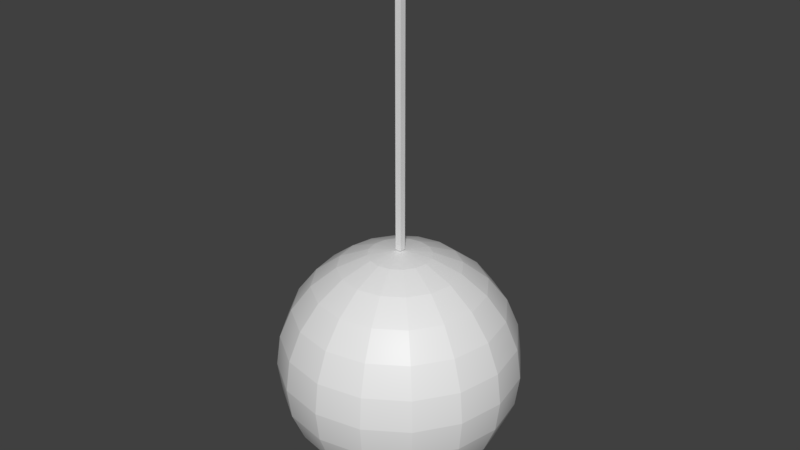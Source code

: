 # Source: ceiling_lamp1.blend  (saved by Blender 2.80.75; exported with 4.5.12 LTS)
import bpy
from mathutils import Matrix  # noqa: F401  (used for matrix-valued properties, if any)

bpy.ops.wm.read_factory_settings(use_empty=True)
scene = bpy.context.scene
scene.name = 'Scene'

# ---- collections
col_collection_1 = bpy.data.collections.new('Collection 1'); scene.collection.children.link(col_collection_1)

# ---- materials (node trees are filled in below, after node groups)
mat_stick = bpy.data.materials.new('stick')
mat_stick.alpha_threshold = 0.0
mat_stick.use_transparent_shadow = False
mat_stick.roughness = 0.5
mat_stick.line_color = (0.0, 0.0, 0.0, 1.0)
mat_light = bpy.data.materials.new('light')
mat_light.use_transparent_shadow = False

# ---- material node trees
mat_light.use_nodes = True; mat_light.node_tree.nodes.clear()
_N = mat_light.node_tree.nodes; _L = mat_light.node_tree.links
n0 = _N.new('ShaderNodeOutputMaterial'); n0.name = 'Material Output'; n0.location = (300, 300)
n1 = _N.new('ShaderNodeBsdfPrincipled'); n1.name = 'Principled BSDF'; n1.location = (10, 300)
n1.distribution = 'GGX'
n1.subsurface_method = 'BURLEY'
n1.inputs[3].default_value = 1.45
n1.inputs[27].default_value = (0.0, 0.0, 0.0, 1.0)
n1.inputs[28].default_value = 1.0
_L.new(n1.outputs[0], n0.inputs[0])
n0.is_active_output = True

# ---- world
world_world = bpy.data.worlds.new('World'); scene.world = world_world
world_world.color = (0.05088, 0.05088, 0.05088)
world_world.use_sun_shadow = False
world_world.sun_shadow_jitter_overblur = 0.0

# ---- meshes
me_cube = bpy.data.meshes.new('Cube')
me_cube.from_pydata([(6.045e-08, 0.169, 0.169), (6.045e-08, 0.207, 0.1195), (6.045e-08, 0.2309, 0.06186), (6.045e-08, 0.239, 6.622e-08), (6.045e-08, 0.2309, -0.06186), (6.045e-08, 0.207, -0.1195), (6.045e-08, 0.169, -0.169), (6.045e-08, 0.1195, -0.207), (6.045e-08, 0.06186, -0.2309), (0.02367, 0.05715, 0.2309), (0.04573, 0.1104, 0.207), (0.06468, 0.1561, 0.169), (0.07921, 0.1912, 0.1195), (0.08835, 0.2133, 0.06186), (0.09147, 0.2208, 6.622e-08), (0.08835, 0.2133, -0.06186), (0.07921, 0.1912, -0.1195), (0.06468, 0.1561, -0.169), (0.04573, 0.1104, -0.207), (0.02367, 0.05715, -0.2309), (-5.359e-09, 3.374e-07, 0.239), (0.04374, 0.04374, 0.2309), (0.0845, 0.0845, 0.207), (0.1195, 0.1195, 0.169), (0.1464, 0.1464, 0.1195), (0.1632, 0.1632, 0.06186), (0.169, 0.169, 6.622e-08), (0.1632, 0.1632, -0.06186), (0.1464, 0.1464, -0.1195), (0.1195, 0.1195, -0.169), (0.0845, 0.0845, -0.207), (0.04374, 0.04374, -0.2309), (0.05715, 0.02367, 0.2309), (0.1104, 0.04573, 0.207), (0.1561, 0.06468, 0.169), (0.1912, 0.07921, 0.1195), (0.2133, 0.08835, 0.06186), (0.2208, 0.09147, 6.622e-08), (0.2133, 0.08835, -0.06186), (0.1912, 0.07921, -0.1195), (0.1561, 0.06468, -0.169), (0.1104, 0.04573, -0.207), (0.05715, 0.02367, -0.2309), (0.06186, 3.956e-07, 0.2309), (0.1195, 3.92e-07, 0.207), (0.169, 3.849e-07, 0.169), (0.207, 3.742e-07, 0.1195), (0.2309, 3.599e-07, 0.06186), (0.239, 3.671e-07, 6.622e-08), (0.2309, 3.742e-07, -0.06186), (0.207, 3.671e-07, -0.1195), (0.169, 3.884e-07, -0.169), (0.1195, 3.813e-07, -0.207), (0.06186, 3.956e-07, -0.2309), (0.05715, -0.02367, 0.2309), (0.1104, -0.04573, 0.207), (0.1561, -0.06468, 0.169), (0.1912, -0.07921, 0.1195), (0.2133, -0.08835, 0.06186), (0.2208, -0.09147, 6.622e-08), (0.2133, -0.08835, -0.06186), (0.1912, -0.07921, -0.1195), (0.1561, -0.06468, -0.169), (0.1104, -0.04573, -0.207), (0.05715, -0.02367, -0.2309), (0.04374, -0.04374, 0.2309), (0.0845, -0.0845, 0.207), (0.1195, -0.1195, 0.169), (0.1464, -0.1464, 0.1195), (0.1632, -0.1632, 0.06186), (0.169, -0.169, 6.622e-08), (0.1632, -0.1632, -0.06186), (0.1464, -0.1464, -0.1195), (0.1195, -0.1195, -0.169), (0.0845, -0.0845, -0.207), (0.04374, -0.04374, -0.2309), (0.02367, -0.05715, 0.2309), (0.04573, -0.1104, 0.207), (0.06468, -0.1561, 0.169), (0.07921, -0.1912, 0.1195), (0.08835, -0.2133, 0.06186), (0.09147, -0.2208, 6.622e-08), (0.08835, -0.2133, -0.06186), (0.07921, -0.1912, -0.1195), (0.06468, -0.1561, -0.169), (0.04573, -0.1104, -0.207), (0.02367, -0.05715, -0.2309), (4.443e-08, -0.06186, 0.2309), (2.484e-08, -0.1195, 0.207), (1.415e-08, -0.169, 0.169), (-1.078e-08, -0.207, 0.1195), (-4.639e-08, -0.2309, 0.06186), (-2.503e-08, -0.239, 6.622e-08), (-1.79e-08, -0.2309, -0.06186), (-3.215e-08, -0.207, -0.1195), (1.059e-08, -0.169, -0.169), (2.484e-08, -0.1195, -0.207), (4.799e-08, -0.06186, -0.2309), (6.045e-08, 4.032e-07, -0.239), (-0.02367, -0.05715, 0.2309), (-0.04573, -0.1104, 0.207), (-0.06468, -0.1561, 0.169), (-0.07921, -0.1912, 0.1195), (-0.08835, -0.2133, 0.06186), (-0.09147, -0.2208, 6.622e-08), (-0.08835, -0.2133, -0.06186), (-0.07921, -0.1912, -0.1195), (-0.06468, -0.1561, -0.169), (-0.04573, -0.1104, -0.207), (-0.02367, -0.05715, -0.2309), (-0.04374, -0.04374, 0.2309), (-0.0845, -0.0845, 0.207), (-0.1195, -0.1195, 0.169), (-0.1464, -0.1464, 0.1195), (-0.1632, -0.1632, 0.06186), (-0.169, -0.169, 6.622e-08), (-0.1632, -0.1632, -0.06186), (-0.1464, -0.1464, -0.1195), (-0.1195, -0.1195, -0.169), (-0.0845, -0.0845, -0.207), (-0.04374, -0.04374, -0.2309), (-0.05715, -0.02367, 0.2309), (-0.1104, -0.04573, 0.207), (-0.1561, -0.06468, 0.169), (-0.1912, -0.07921, 0.1195), (-0.2133, -0.08835, 0.06186), (-0.2208, -0.09147, 6.622e-08), (-0.2133, -0.08835, -0.06186), (-0.1912, -0.07921, -0.1195), (-0.1561, -0.06468, -0.169), (-0.1104, -0.04573, -0.207), (-0.05715, -0.02367, -0.2309), (-0.06186, 4.258e-07, 0.2309), (-0.1195, 4.525e-07, 0.207), (-0.169, 4.775e-07, 0.169), (-0.207, 5.024e-07, 0.1195), (-0.2309, 5.38e-07, 0.06186), (-0.239, 5.238e-07, 6.622e-08), (-0.2309, 5.167e-07, -0.06186), (-0.207, 5.167e-07, -0.1195), (-0.169, 4.704e-07, -0.169), (-0.1195, 4.525e-07, -0.207), (-0.06186, 4.223e-07, -0.2309), (-0.05715, 0.02367, 0.2309), (-0.1104, 0.04573, 0.207), (-0.1561, 0.06468, 0.169), (-0.1912, 0.07921, 0.1195), (-0.2133, 0.08835, 0.06186), (-0.2208, 0.09147, 6.622e-08), (-0.2133, 0.08835, -0.06186), (-0.1912, 0.07921, -0.1195), (-0.1561, 0.06468, -0.169), (-0.1104, 0.04573, -0.207), (-0.05715, 0.02367, -0.2309), (-0.04374, 0.04374, 0.2309), (-0.0845, 0.0845, 0.207), (-0.1195, 0.1195, 0.169), (-0.1464, 0.1464, 0.1195), (-0.1632, 0.1632, 0.06186), (-0.169, 0.169, 6.622e-08), (-0.1632, 0.1632, -0.06186), (-0.1464, 0.1464, -0.1195), (-0.1195, 0.1195, -0.169), (-0.0845, 0.0845, -0.207), (-0.04374, 0.04374, -0.2309), (-0.02367, 0.05715, 0.2309), (-0.04573, 0.1104, 0.207), (-0.06468, 0.1561, 0.169), (-0.07921, 0.1912, 0.1195), (-0.08835, 0.2133, 0.06186), (-0.09147, 0.2208, 6.622e-08), (-0.08835, 0.2133, -0.06186), (-0.07921, 0.1912, -0.1195), (-0.06468, 0.1561, -0.169), (-0.04573, 0.1104, -0.207), (-0.02367, 0.05715, -0.2309), (9.251e-08, 0.06186, 0.2309), (1.246e-07, 0.1195, 0.207), (-0.005633, -0.006076, 0.2403), (0.00666, -0.006076, 0.2403), (-0.005633, 0.006217, 0.2403), (0.00666, 0.006217, 0.2403), (-0.005633, -0.006076, 0.8203), (0.00666, -0.006076, 0.8203), (-0.005633, 0.006217, 0.8203), (0.00666, 0.006217, 0.8203)], [], [(4, 3, 14, 15), (1, 0, 11, 12), (8, 7, 18, 19), (176, 20, 9), (5, 4, 15, 16), (2, 1, 12, 13), (98, 8, 19), (177, 176, 9, 10), (6, 5, 16, 17), (3, 2, 13, 14), (0, 177, 10, 11), (7, 6, 17, 18), (98, 19, 31), (10, 9, 21, 22), (17, 16, 28, 29), (14, 13, 25, 26), (11, 10, 22, 23), (18, 17, 29, 30), (15, 14, 26, 27), (12, 11, 23, 24), (19, 18, 30, 31), (9, 20, 21), (16, 15, 27, 28), (13, 12, 24, 25), (24, 23, 34, 35), (31, 30, 41, 42), (21, 20, 32), (28, 27, 38, 39), (25, 24, 35, 36), (98, 31, 42), (22, 21, 32, 33), (29, 28, 39, 40), (26, 25, 36, 37), (23, 22, 33, 34), (30, 29, 40, 41), (27, 26, 37, 38), (34, 33, 44, 45), (41, 40, 51, 52), (38, 37, 48, 49), (35, 34, 45, 46), (42, 41, 52, 53), (32, 20, 43), (39, 38, 49, 50), (36, 35, 46, 47), (98, 42, 53), (33, 32, 43, 44), (40, 39, 50, 51), (37, 36, 47, 48), (47, 46, 57, 58), (98, 53, 64), (44, 43, 54, 55), (51, 50, 61, 62), (48, 47, 58, 59), (45, 44, 55, 56), (52, 51, 62, 63), (49, 48, 59, 60), (46, 45, 56, 57), (53, 52, 63, 64), (43, 20, 54), (50, 49, 60, 61), (57, 56, 67, 68), (64, 63, 74, 75), (54, 20, 65), (61, 60, 71, 72), (58, 57, 68, 69), (98, 64, 75), (55, 54, 65, 66), (62, 61, 72, 73), (59, 58, 69, 70), (56, 55, 66, 67), (63, 62, 73, 74), (60, 59, 70, 71), (70, 69, 80, 81), (67, 66, 77, 78), (74, 73, 84, 85), (71, 70, 81, 82), (68, 67, 78, 79), (75, 74, 85, 86), (65, 20, 76), (72, 71, 82, 83), (69, 68, 79, 80), (98, 75, 86), (66, 65, 76, 77), (73, 72, 83, 84), (80, 79, 90, 91), (98, 86, 97), (77, 76, 87, 88), (84, 83, 94, 95), (81, 80, 91, 92), (78, 77, 88, 89), (85, 84, 95, 96), (82, 81, 92, 93), (79, 78, 89, 90), (86, 85, 96, 97), (76, 20, 87), (83, 82, 93, 94), (93, 92, 104, 105), (90, 89, 101, 102), (97, 96, 108, 109), (87, 20, 99), (94, 93, 105, 106), (91, 90, 102, 103), (98, 97, 109), (88, 87, 99, 100), (95, 94, 106, 107), (92, 91, 103, 104), (89, 88, 100, 101), (96, 95, 107, 108), (104, 103, 114, 115), (101, 100, 111, 112), (108, 107, 118, 119), (105, 104, 115, 116), (102, 101, 112, 113), (109, 108, 119, 120), (99, 20, 110), (106, 105, 116, 117), (103, 102, 113, 114), (98, 109, 120), (100, 99, 110, 111), (107, 106, 117, 118), (117, 116, 127, 128), (114, 113, 124, 125), (98, 120, 131), (111, 110, 121, 122), (118, 117, 128, 129), (115, 114, 125, 126), (112, 111, 122, 123), (119, 118, 129, 130), (116, 115, 126, 127), (113, 112, 123, 124), (120, 119, 130, 131), (110, 20, 121), (127, 126, 137, 138), (124, 123, 134, 135), (131, 130, 141, 142), (121, 20, 132), (128, 127, 138, 139), (125, 124, 135, 136), (98, 131, 142), (122, 121, 132, 133), (129, 128, 139, 140), (126, 125, 136, 137), (123, 122, 133, 134), (130, 129, 140, 141), (140, 139, 150, 151), (137, 136, 147, 148), (134, 133, 144, 145), (141, 140, 151, 152), (138, 137, 148, 149), (135, 134, 145, 146), (142, 141, 152, 153), (132, 20, 143), (139, 138, 149, 150), (136, 135, 146, 147), (98, 142, 153), (133, 132, 143, 144), (143, 20, 154), (150, 149, 160, 161), (147, 146, 157, 158), (98, 153, 164), (144, 143, 154, 155), (151, 150, 161, 162), (148, 147, 158, 159), (145, 144, 155, 156), (152, 151, 162, 163), (149, 148, 159, 160), (146, 145, 156, 157), (153, 152, 163, 164), (163, 162, 173, 174), (160, 159, 170, 171), (157, 156, 167, 168), (164, 163, 174, 175), (154, 20, 165), (161, 160, 171, 172), (158, 157, 168, 169), (98, 164, 175), (155, 154, 165, 166), (162, 161, 172, 173), (159, 158, 169, 170), (156, 155, 166, 167), (166, 165, 176, 177), (173, 172, 5, 6), (170, 169, 2, 3), (167, 166, 177, 0), (174, 173, 6, 7), (171, 170, 3, 4), (168, 167, 0, 1), (175, 174, 7, 8), (165, 20, 176), (172, 171, 4, 5), (169, 168, 1, 2), (98, 175, 8), (178, 180, 181, 179), (182, 183, 185, 184), (179, 181, 185, 183), (180, 178, 182, 184), (181, 180, 184, 185), (178, 179, 183, 182)])
me_cube.polygons.foreach_set('material_index', [1, 1, 1, 1, 1, 1, 1, 1, 1, 1, 1, 1, 1, 1, 1, 1, 1, 1, 1, 1, 1, 1, 1, 1, 1, 1, 1, 1, 1, 1, 1, 1, 1, 1, 1, 1, 1, 1, 1, 1, 1, 1, 1, 1, 1, 1, 1, 1, 1, 1, 1, 1, 1, 1, 1, 1, 1, 1, 1, 1, 1, 1, 1, 1, 1, 1, 1, 1, 1, 1, 1, 1, 1, 1, 1, 1, 1, 1, 1, 1, 1, 1, 1, 1, 1, 1, 1, 1, 1, 1, 1, 1, 1, 1, 1, 1, 1, 1, 1, 1, 1, 1, 1, 1, 1, 1, 1, 1, 1, 1, 1, 1, 1, 1, 1, 1, 1, 1, 1, 1, 1, 1, 1, 1, 1, 1, 1, 1, 1, 1, 1, 1, 1, 1, 1, 1, 1, 1, 1, 1, 1, 1, 1, 1, 1, 1, 1, 1, 1, 1, 1, 1, 1, 1, 1, 1, 1, 1, 1, 1, 1, 1, 1, 1, 1, 1, 1, 1, 1, 1, 1, 1, 1, 1, 1, 1, 1, 1, 1, 1, 1, 1, 1, 1, 1, 1, 1, 1, 1, 1, 1, 1, 0, 0, 0, 0, 0, 0])
_uv = me_cube.uv_layers.new(name='UVMap')
_uv.uv.foreach_set('vector', [0.75, 0.4167, 0.75, 0.5, 0.6875, 0.5, 0.6875, 0.4167, 0.75, 0.6667, 0.75, 0.75, 0.6875, 0.75, 0.6875, 0.6667, 0.75, 0.08333, 0.75, 0.1667, 0.6875, 0.1667, 0.6875, 0.08333, 0.75, 0.9167, 0.7188, 1.0, 0.6875, 0.9167, 0.75, 0.3333, 0.75, 0.4167, 0.6875, 0.4167, 0.6875, 0.3333, 0.75, 0.5833, 0.75, 0.6667, 0.6875, 0.6667, 0.6875, 0.5833, 0.7188, 0.0, 0.75, 0.08333, 0.6875, 0.08333, 0.75, 0.8333, 0.75, 0.9167, 0.6875, 0.9167, 0.6875, 0.8333, 0.75, 0.25, 0.75, 0.3333, 0.6875, 0.3333, 0.6875, 0.25, 0.75, 0.5, 0.75, 0.5833, 0.6875, 0.5833, 0.6875, 0.5, 0.75, 0.75, 0.75, 0.8333, 0.6875, 0.8333, 0.6875, 0.75, 0.75, 0.1667, 0.75, 0.25, 0.6875, 0.25, 0.6875, 0.1667, 0.6563, 0.0, 0.6875, 0.08333, 0.625, 0.08333, 0.6875, 0.8333, 0.6875, 0.9167, 0.625, 0.9167, 0.625, 0.8333, 0.6875, 0.25, 0.6875, 0.3333, 0.625, 0.3333, 0.625, 0.25, 0.6875, 0.5, 0.6875, 0.5833, 0.625, 0.5833, 0.625, 0.5, 0.6875, 0.75, 0.6875, 0.8333, 0.625, 0.8333, 0.625, 0.75, 0.6875, 0.1667, 0.6875, 0.25, 0.625, 0.25, 0.625, 0.1667, 0.6875, 0.4167, 0.6875, 0.5, 0.625, 0.5, 0.625, 0.4167, 0.6875, 0.6667, 0.6875, 0.75, 0.625, 0.75, 0.625, 0.6667, 0.6875, 0.08333, 0.6875, 0.1667, 0.625, 0.1667, 0.625, 0.08333, 0.6875, 0.9167, 0.6563, 1.0, 0.625, 0.9167, 0.6875, 0.3333, 0.6875, 0.4167, 0.625, 0.4167, 0.625, 0.3333, 0.6875, 0.5833, 0.6875, 0.6667, 0.625, 0.6667, 0.625, 0.5833, 0.625, 0.6667, 0.625, 0.75, 0.5625, 0.75, 0.5625, 0.6667, 0.625, 0.08333, 0.625, 0.1667, 0.5625, 0.1667, 0.5625, 0.08333, 0.625, 0.9167, 0.5938, 1.0, 0.5625, 0.9167, 0.625, 0.3333, 0.625, 0.4167, 0.5625, 0.4167, 0.5625, 0.3333, 0.625, 0.5833, 0.625, 0.6667, 0.5625, 0.6667, 0.5625, 0.5833, 0.5938, 0.0, 0.625, 0.08333, 0.5625, 0.08333, 0.625, 0.8333, 0.625, 0.9167, 0.5625, 0.9167, 0.5625, 0.8333, 0.625, 0.25, 0.625, 0.3333, 0.5625, 0.3333, 0.5625, 0.25, 0.625, 0.5, 0.625, 0.5833, 0.5625, 0.5833, 0.5625, 0.5, 0.625, 0.75, 0.625, 0.8333, 0.5625, 0.8333, 0.5625, 0.75, 0.625, 0.1667, 0.625, 0.25, 0.5625, 0.25, 0.5625, 0.1667, 0.625, 0.4167, 0.625, 0.5, 0.5625, 0.5, 0.5625, 0.4167, 0.5625, 0.75, 0.5625, 0.8333, 0.5, 0.8333, 0.5, 0.75, 0.5625, 0.1667, 0.5625, 0.25, 0.5, 0.25, 0.5, 0.1667, 0.5625, 0.4167, 0.5625, 0.5, 0.5, 0.5, 0.5, 0.4167, 0.5625, 0.6667, 0.5625, 0.75, 0.5, 0.75, 0.5, 0.6667, 0.5625, 0.08333, 0.5625, 0.1667, 0.5, 0.1667, 0.5, 0.08333, 0.5625, 0.9167, 0.5313, 1.0, 0.5, 0.9167, 0.5625, 0.3333, 0.5625, 0.4167, 0.5, 0.4167, 0.5, 0.3333, 0.5625, 0.5833, 0.5625, 0.6667, 0.5, 0.6667, 0.5, 0.5833, 0.5313, 0.0, 0.5625, 0.08333, 0.5, 0.08333, 0.5625, 0.8333, 0.5625, 0.9167, 0.5, 0.9167, 0.5, 0.8333, 0.5625, 0.25, 0.5625, 0.3333, 0.5, 0.3333, 0.5, 0.25, 0.5625, 0.5, 0.5625, 0.5833, 0.5, 0.5833, 0.5, 0.5, 0.5, 0.5833, 0.5, 0.6667, 0.4375, 0.6667, 0.4375, 0.5833, 0.4688, 0.0, 0.5, 0.08333, 0.4375, 0.08333, 0.5, 0.8333, 0.5, 0.9167, 0.4375, 0.9167, 0.4375, 0.8333, 0.5, 0.25, 0.5, 0.3333, 0.4375, 0.3333, 0.4375, 0.25, 0.5, 0.5, 0.5, 0.5833, 0.4375, 0.5833, 0.4375, 0.5, 0.5, 0.75, 0.5, 0.8333, 0.4375, 0.8333, 0.4375, 0.75, 0.5, 0.1667, 0.5, 0.25, 0.4375, 0.25, 0.4375, 0.1667, 0.5, 0.4167, 0.5, 0.5, 0.4375, 0.5, 0.4375, 0.4167, 0.5, 0.6667, 0.5, 0.75, 0.4375, 0.75, 0.4375, 0.6667, 0.5, 0.08333, 0.5, 0.1667, 0.4375, 0.1667, 0.4375, 0.08333, 0.5, 0.9167, 0.4688, 1.0, 0.4375, 0.9167, 0.5, 0.3333, 0.5, 0.4167, 0.4375, 0.4167, 0.4375, 0.3333, 0.4375, 0.6667, 0.4375, 0.75, 0.375, 0.75, 0.375, 0.6667, 0.4375, 0.08333, 0.4375, 0.1667, 0.375, 0.1667, 0.375, 0.08333, 0.4375, 0.9167, 0.4063, 1.0, 0.375, 0.9167, 0.4375, 0.3333, 0.4375, 0.4167, 0.375, 0.4167, 0.375, 0.3333, 0.4375, 0.5833, 0.4375, 0.6667, 0.375, 0.6667, 0.375, 0.5833, 0.4063, 0.0, 0.4375, 0.08333, 0.375, 0.08333, 0.4375, 0.8333, 0.4375, 0.9167, 0.375, 0.9167, 0.375, 0.8333, 0.4375, 0.25, 0.4375, 0.3333, 0.375, 0.3333, 0.375, 0.25, 0.4375, 0.5, 0.4375, 0.5833, 0.375, 0.5833, 0.375, 0.5, 0.4375, 0.75, 0.4375, 0.8333, 0.375, 0.8333, 0.375, 0.75, 0.4375, 0.1667, 0.4375, 0.25, 0.375, 0.25, 0.375, 0.1667, 0.4375, 0.4167, 0.4375, 0.5, 0.375, 0.5, 0.375, 0.4167, 0.375, 0.5, 0.375, 0.5833, 0.3125, 0.5833, 0.3125, 0.5, 0.375, 0.75, 0.375, 0.8333, 0.3125, 0.8333, 0.3125, 0.75, 0.375, 0.1667, 0.375, 0.25, 0.3125, 0.25, 0.3125, 0.1667, 0.375, 0.4167, 0.375, 0.5, 0.3125, 0.5, 0.3125, 0.4167, 0.375, 0.6667, 0.375, 0.75, 0.3125, 0.75, 0.3125, 0.6667, 0.375, 0.08333, 0.375, 0.1667, 0.3125, 0.1667, 0.3125, 0.08333, 0.375, 0.9167, 0.3438, 1.0, 0.3125, 0.9167, 0.375, 0.3333, 0.375, 0.4167, 0.3125, 0.4167, 0.3125, 0.3333, 0.375, 0.5833, 0.375, 0.6667, 0.3125, 0.6667, 0.3125, 0.5833, 0.3438, 0.0, 0.375, 0.08333, 0.3125, 0.08333, 0.375, 0.8333, 0.375, 0.9167, 0.3125, 0.9167, 0.3125, 0.8333, 0.375, 0.25, 0.375, 0.3333, 0.3125, 0.3333, 0.3125, 0.25, 0.3125, 0.5833, 0.3125, 0.6667, 0.25, 0.6667, 0.25, 0.5833, 0.2813, 0.0, 0.3125, 0.08333, 0.25, 0.08333, 0.3125, 0.8333, 0.3125, 0.9167, 0.25, 0.9167, 0.25, 0.8333, 0.3125, 0.25, 0.3125, 0.3333, 0.25, 0.3333, 0.25, 0.25, 0.3125, 0.5, 0.3125, 0.5833, 0.25, 0.5833, 0.25, 0.5, 0.3125, 0.75, 0.3125, 0.8333, 0.25, 0.8333, 0.25, 0.75, 0.3125, 0.1667, 0.3125, 0.25, 0.25, 0.25, 0.25, 0.1667, 0.3125, 0.4167, 0.3125, 0.5, 0.25, 0.5, 0.25, 0.4167, 0.3125, 0.6667, 0.3125, 0.75, 0.25, 0.75, 0.25, 0.6667, 0.3125, 0.08333, 0.3125, 0.1667, 0.25, 0.1667, 0.25, 0.08333, 0.3125, 0.9167, 0.2812, 1.0, 0.25, 0.9167, 0.3125, 0.3333, 0.3125, 0.4167, 0.25, 0.4167, 0.25, 0.3333, 0.25, 0.4167, 0.25, 0.5, 0.1875, 0.5, 0.1875, 0.4167, 0.25, 0.6667, 0.25, 0.75, 0.1875, 0.75, 0.1875, 0.6667, 0.25, 0.08333, 0.25, 0.1667, 0.1875, 0.1667, 0.1875, 0.08333, 0.25, 0.9167, 0.2187, 1.0, 0.1875, 0.9167, 0.25, 0.3333, 0.25, 0.4167, 0.1875, 0.4167, 0.1875, 0.3333, 0.25, 0.5833, 0.25, 0.6667, 0.1875, 0.6667, 0.1875, 0.5833, 0.2187, 0.0, 0.25, 0.08333, 0.1875, 0.08333, 0.25, 0.8333, 0.25, 0.9167, 0.1875, 0.9167, 0.1875, 0.8333, 0.25, 0.25, 0.25, 0.3333, 0.1875, 0.3333, 0.1875, 0.25, 0.25, 0.5, 0.25, 0.5833, 0.1875, 0.5833, 0.1875, 0.5, 0.25, 0.75, 0.25, 0.8333, 0.1875, 0.8333, 0.1875, 0.75, 0.25, 0.1667, 0.25, 0.25, 0.1875, 0.25, 0.1875, 0.1667, 0.1875, 0.5, 0.1875, 0.5833, 0.125, 0.5833, 0.125, 0.5, 0.1875, 0.75, 0.1875, 0.8333, 0.125, 0.8333, 0.125, 0.75, 0.1875, 0.1667, 0.1875, 0.25, 0.125, 0.25, 0.125, 0.1667, 0.1875, 0.4167, 0.1875, 0.5, 0.125, 0.5, 0.125, 0.4167, 0.1875, 0.6667, 0.1875, 0.75, 0.125, 0.75, 0.125, 0.6667, 0.1875, 0.08333, 0.1875, 0.1667, 0.125, 0.1667, 0.125, 0.08333, 0.1875, 0.9167, 0.1562, 1.0, 0.125, 0.9167, 0.1875, 0.3333, 0.1875, 0.4167, 0.125, 0.4167, 0.125, 0.3333, 0.1875, 0.5833, 0.1875, 0.6667, 0.125, 0.6667, 0.125, 0.5833, 0.1562, 0.0, 0.1875, 0.08333, 0.125, 0.08333, 0.1875, 0.8333, 0.1875, 0.9167, 0.125, 0.9167, 0.125, 0.8333, 0.1875, 0.25, 0.1875, 0.3333, 0.125, 0.3333, 0.125, 0.25, 0.125, 0.3333, 0.125, 0.4167, 0.0625, 0.4167, 0.0625, 0.3333, 0.125, 0.5833, 0.125, 0.6667, 0.0625, 0.6667, 0.0625, 0.5833, 0.09375, 0.0, 0.125, 0.08333, 0.0625, 0.08333, 0.125, 0.8333, 0.125, 0.9167, 0.0625, 0.9167, 0.0625, 0.8333, 0.125, 0.25, 0.125, 0.3333, 0.0625, 0.3333, 0.0625, 0.25, 0.125, 0.5, 0.125, 0.5833, 0.0625, 0.5833, 0.0625, 0.5, 0.125, 0.75, 0.125, 0.8333, 0.0625, 0.8333, 0.0625, 0.75, 0.125, 0.1667, 0.125, 0.25, 0.0625, 0.25, 0.0625, 0.1667, 0.125, 0.4167, 0.125, 0.5, 0.0625, 0.5, 0.0625, 0.4167, 0.125, 0.6667, 0.125, 0.75, 0.0625, 0.75, 0.0625, 0.6667, 0.125, 0.08333, 0.125, 0.1667, 0.0625, 0.1667, 0.0625, 0.08333, 0.125, 0.9167, 0.09375, 1.0, 0.0625, 0.9167, 0.0625, 0.4167, 0.0625, 0.5, 0.0, 0.5, 0.0, 0.4167, 0.0625, 0.6667, 0.0625, 0.75, 0.0, 0.75, 0.0, 0.6667, 0.0625, 0.08333, 0.0625, 0.1667, 0.0, 0.1667, 0.0, 0.08333, 0.0625, 0.9167, 0.03125, 1.0, 0.0, 0.9167, 0.0625, 0.3333, 0.0625, 0.4167, 0.0, 0.4167, 0.0, 0.3333, 0.0625, 0.5833, 0.0625, 0.6667, 0.0, 0.6667, 0.0, 0.5833, 0.03125, 0.0, 0.0625, 0.08333, 0.0, 0.08333, 0.0625, 0.8333, 0.0625, 0.9167, 0.0, 0.9167, 0.0, 0.8333, 0.0625, 0.25, 0.0625, 0.3333, 0.0, 0.3333, 0.0, 0.25, 0.0625, 0.5, 0.0625, 0.5833, 0.0, 0.5833, 0.0, 0.5, 0.0625, 0.75, 0.0625, 0.8333, 0.0, 0.8333, 0.0, 0.75, 0.0625, 0.1667, 0.0625, 0.25, 0.0, 0.25, 0.0, 0.1667, 1.0, 0.25, 1.0, 0.3333, 0.9375, 0.3333, 0.9375, 0.25, 1.0, 0.5, 1.0, 0.5833, 0.9375, 0.5833, 0.9375, 0.5, 1.0, 0.75, 1.0, 0.8333, 0.9375, 0.8333, 0.9375, 0.75, 1.0, 0.1667, 1.0, 0.25, 0.9375, 0.25, 0.9375, 0.1667, 1.0, 0.4167, 1.0, 0.5, 0.9375, 0.5, 0.9375, 0.4167, 1.0, 0.6667, 1.0, 0.75, 0.9375, 0.75, 0.9375, 0.6667, 1.0, 0.08333, 1.0, 0.1667, 0.9375, 0.1667, 0.9375, 0.08333, 1.0, 0.9167, 0.9687, 1.0, 0.9375, 0.9167, 1.0, 0.3333, 1.0, 0.4167, 0.9375, 0.4167, 0.9375, 0.3333, 1.0, 0.5833, 1.0, 0.6667, 0.9375, 0.6667, 0.9375, 0.5833, 0.9687, 0.0, 1.0, 0.08333, 0.9375, 0.08333, 1.0, 0.8333, 1.0, 0.9167, 0.9375, 0.9167, 0.9375, 0.8333, 0.9375, 0.9167, 0.9062, 1.0, 0.875, 0.9167, 0.9375, 0.3333, 0.9375, 0.4167, 0.875, 0.4167, 0.875, 0.3333, 0.9375, 0.5833, 0.9375, 0.6667, 0.875, 0.6667, 0.875, 0.5833, 0.9062, 0.0, 0.9375, 0.08333, 0.875, 0.08333, 0.9375, 0.8333, 0.9375, 0.9167, 0.875, 0.9167, 0.875, 0.8333, 0.9375, 0.25, 0.9375, 0.3333, 0.875, 0.3333, 0.875, 0.25, 0.9375, 0.5, 0.9375, 0.5833, 0.875, 0.5833, 0.875, 0.5, 0.9375, 0.75, 0.9375, 0.8333, 0.875, 0.8333, 0.875, 0.75, 0.9375, 0.1667, 0.9375, 0.25, 0.875, 0.25, 0.875, 0.1667, 0.9375, 0.4167, 0.9375, 0.5, 0.875, 0.5, 0.875, 0.4167, 0.9375, 0.6667, 0.9375, 0.75, 0.875, 0.75, 0.875, 0.6667, 0.9375, 0.08333, 0.9375, 0.1667, 0.875, 0.1667, 0.875, 0.08333, 0.875, 0.1667, 0.875, 0.25, 0.8125, 0.25, 0.8125, 0.1667, 0.875, 0.4167, 0.875, 0.5, 0.8125, 0.5, 0.8125, 0.4167, 0.875, 0.6667, 0.875, 0.75, 0.8125, 0.75, 0.8125, 0.6667, 0.875, 0.08333, 0.875, 0.1667, 0.8125, 0.1667, 0.8125, 0.08333, 0.875, 0.9167, 0.8437, 1.0, 0.8125, 0.9167, 0.875, 0.3333, 0.875, 0.4167, 0.8125, 0.4167, 0.8125, 0.3333, 0.875, 0.5833, 0.875, 0.6667, 0.8125, 0.6667, 0.8125, 0.5833, 0.8437, 0.0, 0.875, 0.08333, 0.8125, 0.08333, 0.875, 0.8333, 0.875, 0.9167, 0.8125, 0.9167, 0.8125, 0.8333, 0.875, 0.25, 0.875, 0.3333, 0.8125, 0.3333, 0.8125, 0.25, 0.875, 0.5, 0.875, 0.5833, 0.8125, 0.5833, 0.8125, 0.5, 0.875, 0.75, 0.875, 0.8333, 0.8125, 0.8333, 0.8125, 0.75, 0.8125, 0.8333, 0.8125, 0.9167, 0.75, 0.9167, 0.75, 0.8333, 0.8125, 0.25, 0.8125, 0.3333, 0.75, 0.3333, 0.75, 0.25, 0.8125, 0.5, 0.8125, 0.5833, 0.75, 0.5833, 0.75, 0.5, 0.8125, 0.75, 0.8125, 0.8333, 0.75, 0.8333, 0.75, 0.75, 0.8125, 0.1667, 0.8125, 0.25, 0.75, 0.25, 0.75, 0.1667, 0.8125, 0.4167, 0.8125, 0.5, 0.75, 0.5, 0.75, 0.4167, 0.8125, 0.6667, 0.8125, 0.75, 0.75, 0.75, 0.75, 0.6667, 0.8125, 0.08333, 0.8125, 0.1667, 0.75, 0.1667, 0.75, 0.08333, 0.8125, 0.9167, 0.7812, 1.0, 0.75, 0.9167, 0.8125, 0.3333, 0.8125, 0.4167, 0.75, 0.4167, 0.75, 0.3333, 0.8125, 0.5833, 0.8125, 0.6667, 0.75, 0.6667, 0.75, 0.5833, 0.7812, 0.0, 0.8125, 0.08333, 0.75, 0.08333, 0.0, 0.0, 0.0, 1.0, 1.0, 1.0, 1.0, 0.0, 0.0, 0.0, 1.0, 0.0, 1.0, 1.0, 0.0, 1.0, 1.0, 0.0, 1.0, 1.0, 1.0, 1.0, 1.0, 0.0, 0.0, 1.0, 0.0, 0.0, 0.0, 0.0, 0.0, 1.0, 1.0, 1.0, 0.0, 1.0, 0.0, 1.0, 1.0, 1.0, 0.0, 0.0, 1.0, 0.0, 1.0, 0.0, 0.0, 0.0])
me_cube.materials.append(mat_stick)
me_cube.materials.append(mat_light)
me_cube.use_remesh_preserve_volume = False
me_cube.use_remesh_preserve_attributes = False
me_cube.use_mirror_vertex_groups = False
me_cube.update()
me_cube.normals_split_custom_set([tuple(v) for v in zip(*[iter([0.09742, 0.976, -0.1949, 0.09742, 0.9932, -0.06447, 0.2901, 0.9548, -0.06448, 0.2835, 0.939, -0.1948, 0.07833, 0.8291, 0.5536, 0.07833, 0.7492, 0.6577, 0.2143, 0.7221, 0.6577, 0.2449, 0.7959, 0.5536, 0.03803, 0.3299, -0.9432, 0.03805, 0.4419, -0.8962, 0.134, 0.4228, -0.8962, 0.09112, 0.3194, -0.9432, 0.01301, 0.2042, 0.9788, 0.01301, 0.06537, 0.9978, 0.06613, 0.1937, 0.9788, 0.09096, 0.8929, -0.4411, 0.09093, 0.9432, -0.3197, 0.2769, 0.9062, -0.3197, 0.2576, 0.8597, -0.4411, 0.09093, 0.9432, 0.3197, 0.09096, 0.8929, 0.4411, 0.2576, 0.8597, 0.4411, 0.2769, 0.9062, 0.3197, 0.013, 0.06537, -0.9978, 0.01301, 0.2042, -0.9788, 0.06613, 0.1937, -0.9788, 0.03805, 0.4419, 0.8962, 0.03803, 0.3299, 0.9432, 0.09112, 0.3194, 0.9432, 0.134, 0.4229, 0.8962, 0.07833, 0.7492, -0.6577, 0.07833, 0.8291, -0.5536, 0.2449, 0.7959, -0.5536, 0.2143, 0.7221, -0.6577, 0.09742, 0.9932, 0.06448, 0.09742, 0.976, 0.1948, 0.2835, 0.939, 0.1949, 0.2901, 0.9548, 0.06447, 0.06033, 0.6582, 0.7504, 0.06036, 0.5543, 0.8302, 0.1563, 0.5352, 0.8302, 0.1961, 0.6312, 0.7504, 0.06037, 0.5542, -0.8302, 0.06033, 0.6582, -0.7504, 0.1961, 0.6312, -0.7504, 0.1563, 0.5352, -0.8302, 0.03703, 0.05542, -0.9978, 0.09018, 0.1837, -0.9788, 0.1352, 0.1536, -0.9788, 0.2043, 0.3937, 0.8962, 0.1614, 0.2903, 0.9432, 0.2064, 0.2602, 0.9432, 0.2856, 0.3394, 0.8962, 0.3591, 0.6621, -0.6577, 0.3896, 0.736, -0.5536, 0.5308, 0.6416, -0.5536, 0.4743, 0.5851, -0.6577, 0.4701, 0.8803, 0.06448, 0.4635, 0.8644, 0.1948, 0.6212, 0.759, 0.1949, 0.6334, 0.7712, 0.06447, 0.3076, 0.585, 0.7504, 0.2679, 0.489, 0.8302, 0.3492, 0.4346, 0.8302, 0.4228, 0.5081, 0.7504, 0.2678, 0.4889, -0.8302, 0.3076, 0.585, -0.7504, 0.4228, 0.5081, -0.7504, 0.3492, 0.4346, -0.8302, 0.4635, 0.8644, -0.1949, 0.4701, 0.8803, -0.06447, 0.6334, 0.7712, -0.06448, 0.6212, 0.759, -0.1948, 0.3896, 0.736, 0.5536, 0.3591, 0.6622, 0.6577, 0.4743, 0.5851, 0.6577, 0.5308, 0.6416, 0.5536, 0.1614, 0.2903, -0.9432, 0.2043, 0.3937, -0.8962, 0.2856, 0.3394, -0.8962, 0.2064, 0.2602, -0.9432, 0.09018, 0.1837, 0.9788, 0.03703, 0.05543, 0.9978, 0.1352, 0.1536, 0.9788, 0.4257, 0.7901, -0.4411, 0.4449, 0.8366, -0.3197, 0.6026, 0.7312, -0.3197, 0.567, 0.6957, -0.4411, 0.4449, 0.8366, 0.3197, 0.4257, 0.7901, 0.4411, 0.567, 0.6957, 0.4411, 0.6026, 0.7312, 0.3197, 0.6416, 0.5308, 0.5536, 0.5851, 0.4743, 0.6577, 0.6621, 0.3591, 0.6577, 0.736, 0.3896, 0.5536, 0.2602, 0.2064, -0.9432, 0.3394, 0.2856, -0.8962, 0.3937, 0.2043, -0.8962, 0.2903, 0.1614, -0.9432, 0.1536, 0.1352, 0.9788, 0.05542, 0.03703, 0.9978, 0.1837, 0.09018, 0.9788, 0.6957, 0.567, -0.4411, 0.7312, 0.6026, -0.3197, 0.8366, 0.4449, -0.3197, 0.7901, 0.4257, -0.4411, 0.7312, 0.6026, 0.3197, 0.6957, 0.567, 0.4411, 0.7901, 0.4257, 0.4411, 0.8366, 0.4449, 0.3197, 0.05542, 0.03704, -0.9978, 0.1536, 0.1352, -0.9788, 0.1837, 0.09018, -0.9788, 0.3394, 0.2856, 0.8962, 0.2602, 0.2064, 0.9432, 0.2903, 0.1614, 0.9432, 0.3937, 0.2043, 0.8962, 0.5851, 0.4743, -0.6577, 0.6416, 0.5308, -0.5536, 0.736, 0.3896, -0.5536, 0.6622, 0.3591, -0.6577, 0.7712, 0.6334, 0.06448, 0.759, 0.6212, 0.1948, 0.8644, 0.4635, 0.1949, 0.8803, 0.4701, 0.06447, 0.5081, 0.4228, 0.7504, 0.4346, 0.3492, 0.8302, 0.4889, 0.2678, 0.8302, 0.585, 0.3076, 0.7504, 0.4346, 0.3492, -0.8302, 0.5081, 0.4228, -0.7504, 0.585, 0.3076, -0.7504, 0.489, 0.2679, -0.8302, 0.759, 0.6212, -0.1949, 0.7712, 0.6334, -0.06447, 0.8803, 0.4701, -0.06448, 0.8644, 0.4635, -0.1948, 0.6312, 0.1961, 0.7504, 0.5351, 0.1564, 0.8302, 0.5543, 0.06037, 0.8302, 0.6582, 0.06033, 0.7504, 0.5352, 0.1563, -0.8302, 0.6312, 0.1961, -0.7504, 0.6582, 0.06033, -0.7504, 0.5543, 0.06036, -0.8302, 0.939, 0.2835, -0.1949, 0.9548, 0.2901, -0.06447, 0.9932, 0.09742, -0.06448, 0.976, 0.09742, -0.1948, 0.7959, 0.2449, 0.5536, 0.7221, 0.2143, 0.6577, 0.7492, 0.07833, 0.6578, 0.8291, 0.07833, 0.5536, 0.3194, 0.09112, -0.9432, 0.4228, 0.134, -0.8962, 0.4419, 0.03805, -0.8962, 0.3299, 0.03803, -0.9432, 0.1937, 0.06613, 0.9788, 0.06537, 0.01301, 0.9978, 0.2042, 0.01301, 0.9788, 0.8597, 0.2576, -0.4411, 0.9062, 0.2769, -0.3197, 0.9432, 0.09093, -0.3197, 0.8929, 0.09096, -0.4411, 0.9062, 0.2769, 0.3197, 0.8597, 0.2576, 0.4411, 0.8929, 0.09096, 0.4411, 0.9432, 0.09093, 0.3197, 0.06538, 0.013, -0.9978, 0.1937, 0.06613, -0.9788, 0.2042, 0.01301, -0.9788, 0.4228, 0.134, 0.8962, 0.3194, 0.09112, 0.9432, 0.3299, 0.03803, 0.9432, 0.4419, 0.03805, 0.8962, 0.7221, 0.2143, -0.6577, 0.7959, 0.2449, -0.5536, 0.8291, 0.07833, -0.5536, 0.7492, 0.07833, -0.6577, 0.9548, 0.2901, 0.06448, 0.939, 0.2835, 0.1948, 0.976, 0.09742, 0.1949, 0.9932, 0.09742, 0.06447, 0.9432, -0.09093, 0.3197, 0.8929, -0.09096, 0.4411, 0.8597, -0.2576, 0.4411, 0.9062, -0.2769, 0.3197, 0.06538, -0.013, -0.9978, 0.2042, -0.01301, -0.9788, 0.1937, -0.06613, -0.9788, 0.4419, -0.03805, 0.8962, 0.3299, -0.03803, 0.9432, 0.3194, -0.09112, 0.9432, 0.4228, -0.134, 0.8962, 0.7492, -0.07834, -0.6577, 0.8291, -0.07833, -0.5536, 0.7959, -0.2449, -0.5536, 0.7221, -0.2143, -0.6577, 0.9932, -0.09742, 0.06448, 0.976, -0.09742, 0.1948, 0.939, -0.2835, 0.1949, 0.9548, -0.2901, 0.06447, 0.6582, -0.06033, 0.7504, 0.5543, -0.06036, 0.8302, 0.5351, -0.1564, 0.8302, 0.6312, -0.1961, 0.7504, 0.5542, -0.06037, -0.8302, 0.6582, -0.06033, -0.7504, 0.6312, -0.1961, -0.7504, 0.5351, -0.1564, -0.8302, 0.976, -0.09742, -0.1949, 0.9932, -0.09742, -0.06447, 0.9548, -0.2901, -0.06448, 0.939, -0.2835, -0.1948, 0.8291, -0.07833, 0.5536, 0.7492, -0.07833, 0.6577, 0.7221, -0.2143, 0.6577, 0.7959, -0.2449, 0.5536, 0.3299, -0.03803, -0.9432, 0.4419, -0.03805, -0.8962, 0.4228, -0.134, -0.8962, 0.3194, -0.09112, -0.9432, 0.2042, -0.01301, 0.9788, 0.06538, -0.013, 0.9978, 0.1937, -0.06613, 0.9788, 0.8929, -0.09096, -0.4411, 0.9432, -0.09093, -0.3197, 0.9062, -0.2769, -0.3197, 0.8597, -0.2576, -0.4411, 0.736, -0.3896, 0.5536, 0.6622, -0.3591, 0.6577, 0.5851, -0.4743, 0.6577, 0.6416, -0.5308, 0.5536, 0.2903, -0.1614, -0.9432, 0.3937, -0.2043, -0.8962, 0.3394, -0.2856, -0.8962, 0.2602, -0.2064, -0.9432, 0.1837, -0.09018, 0.9788, 0.05543, -0.03703, 0.9978, 0.1536, -0.1352, 0.9788, 0.7901, -0.4257, -0.4411, 0.8366, -0.4449, -0.3197, 0.7312, -0.6026, -0.3197, 0.6957, -0.567, -0.4411, 0.8366, -0.4449, 0.3197, 0.7901, -0.4257, 0.4411, 0.6957, -0.567, 0.4411, 0.7312, -0.6026, 0.3197, 0.05542, -0.03703, -0.9978, 0.1837, -0.09018, -0.9788, 0.1536, -0.1352, -0.9788, 0.3937, -0.2043, 0.8962, 0.2903, -0.1614, 0.9432, 0.2602, -0.2064, 0.9432, 0.3394, -0.2856, 0.8962, 0.6621, -0.3591, -0.6577, 0.736, -0.3896, -0.5536, 0.6416, -0.5308, -0.5536, 0.5851, -0.4743, -0.6577, 0.8803, -0.4701, 0.06448, 0.8644, -0.4635, 0.1948, 0.759, -0.6212, 0.1949, 0.7712, -0.6334, 0.06447, 0.585, -0.3076, 0.7504, 0.4889, -0.2678, 0.8302, 0.4346, -0.3492, 0.8302, 0.5081, -0.4228, 0.7504, 0.4889, -0.2678, -0.8302, 0.585, -0.3076, -0.7504, 0.5081, -0.4228, -0.7504, 0.4346, -0.3492, -0.8302, 0.8644, -0.4635, -0.1949, 0.8803, -0.4701, -0.06447, 0.7712, -0.6334, -0.06448, 0.759, -0.6212, -0.1948, 0.6334, -0.7712, 0.06448, 0.6212, -0.759, 0.1948, 0.4635, -0.8644, 0.1949, 0.4701, -0.8803, 0.06447, 0.4228, -0.5081, 0.7504, 0.3492, -0.4346, 0.8302, 0.2678, -0.4889, 0.8302, 0.3076, -0.585, 0.7504, 0.3492, -0.4346, -0.8302, 0.4228, -0.5081, -0.7504, 0.3076, -0.585, -0.7504, 0.2678, -0.4889, -0.8302, 0.6212, -0.759, -0.1949, 0.6334, -0.7712, -0.06447, 0.4701, -0.8803, -0.06448, 0.4635, -0.8644, -0.1948, 0.5308, -0.6416, 0.5536, 0.4743, -0.5851, 0.6577, 0.3591, -0.6621, 0.6577, 0.3896, -0.736, 0.5536, 0.2064, -0.2602, -0.9432, 0.2856, -0.3394, -0.8962, 0.2043, -0.3937, -0.8962, 0.1614, -0.2903, -0.9432, 0.1352, -0.1536, 0.9788, 0.03704, -0.05542, 0.9978, 0.09018, -0.1837, 0.9788, 0.567, -0.6957, -0.4411, 0.6026, -0.7312, -0.3197, 0.4449, -0.8366, -0.3197, 0.4257, -0.7901, -0.4411, 0.6026, -0.7312, 0.3197, 0.567, -0.6957, 0.4411, 0.4257, -0.7901, 0.4411, 0.4449, -0.8366, 0.3197, 0.03704, -0.05542, -0.9978, 0.1352, -0.1536, -0.9788, 0.09018, -0.1837, -0.9788, 0.2856, -0.3394, 0.8962, 0.2064, -0.2602, 0.9432, 0.1614, -0.2903, 0.9432, 0.2043, -0.3937, 0.8962, 0.4743, -0.5851, -0.6577, 0.5308, -0.6416, -0.5536, 0.3896, -0.736, -0.5536, 0.3591, -0.6622, -0.6577, 0.2769, -0.9062, 0.3197, 0.2576, -0.8597, 0.4411, 0.09096, -0.8929, 0.4411, 0.09093, -0.9432, 0.3197, 0.01301, -0.06537, -0.9978, 0.06613, -0.1937, -0.9788, 0.01301, -0.2042, -0.9788, 0.134, -0.4228, 0.8962, 0.09112, -0.3194, 0.9432, 0.03803, -0.3299, 0.9432, 0.03805, -0.4419, 0.8962, 0.2143, -0.7221, -0.6577, 0.2449, -0.7959, -0.5536, 0.07833, -0.8291, -0.5536, 0.07833, -0.7492, -0.6577, 0.2901, -0.9548, 0.06448, 0.2835, -0.939, 0.1948, 0.09742, -0.976, 0.1949, 0.09742, -0.9932, 0.06447, 0.1961, -0.6312, 0.7504, 0.1563, -0.5352, 0.8302, 0.06037, -0.5542, 0.8302, 0.06033, -0.6582, 0.7504, 0.1564, -0.5351, -0.8302, 0.1961, -0.6312, -0.7504, 0.06033, -0.6582, -0.7504, 0.06036, -0.5543, -0.8302, 0.2835, -0.939, -0.1949, 0.2901, -0.9548, -0.06447, 0.09742, -0.9932, -0.06448, 0.09742, -0.976, -0.1948, 0.2449, -0.7959, 0.5536, 0.2143, -0.7221, 0.6577, 0.07833, -0.7492, 0.6577, 0.07833, -0.8291, 0.5536, 0.09112, -0.3194, -0.9432, 0.134, -0.4229, -0.8962, 0.03805, -0.4419, -0.8962, 0.03803, -0.3299, -0.9432, 0.06613, -0.1937, 0.9788, 0.013, -0.06538, 0.9978, 0.01301, -0.2042, 0.9788, 0.2576, -0.8597, -0.4411, 0.2769, -0.9062, -0.3197, 0.09093, -0.9432, -0.3197, 0.09096, -0.8929, -0.4411, -0.09742, -0.976, -0.1949, -0.09742, -0.9932, -0.06447, -0.2901, -0.9548, -0.06448, -0.2835, -0.939, -0.1948, -0.07833, -0.8291, 0.5536, -0.07833, -0.7492, 0.6577, -0.2143, -0.7221, 0.6577, -0.2449, -0.7959, 0.5536, -0.03803, -0.3299, -0.9432, -0.03805, -0.4419, -0.8962, -0.134, -0.4228, -0.8962, -0.09112, -0.3194, -0.9432, -0.01301, -0.2042, 0.9788, -0.013, -0.06538, 0.9978, -0.06613, -0.1937, 0.9788, -0.09096, -0.8929, -0.4411, -0.09093, -0.9432, -0.3197, -0.2769, -0.9062, -0.3197, -0.2576, -0.8597, -0.4411, -0.09093, -0.9432, 0.3197, -0.09096, -0.8929, 0.4411, -0.2576, -0.8597, 0.4411, -0.2769, -0.9062, 0.3197, -0.01301, -0.06537, -0.9978, -0.01301, -0.2042, -0.9788, -0.06613, -0.1937, -0.9788, -0.03805, -0.4419, 0.8962, -0.03803, -0.3299, 0.9432, -0.09112, -0.3194, 0.9432, -0.134, -0.4228, 0.8962, -0.07833, -0.7492, -0.6577, -0.07833, -0.8291, -0.5536, -0.2449, -0.7959, -0.5536, -0.2143, -0.7221, -0.6577, -0.09742, -0.9932, 0.06448, -0.09742, -0.976, 0.1948, -0.2835, -0.939, 0.1949, -0.2901, -0.9548, 0.06447, -0.06033, -0.6582, 0.7504, -0.06036, -0.5543, 0.8302, -0.1563, -0.5352, 0.8302, -0.1961, -0.6312, 0.7504, -0.06033, -0.5542, -0.8302, -0.06033, -0.6582, -0.7504, -0.1961, -0.6312, -0.7504, -0.1564, -0.5351, -0.8302, -0.4701, -0.8803, 0.06448, -0.4635, -0.8644, 0.1948, -0.6212, -0.759, 0.1949, -0.6334, -0.7712, 0.06447, -0.3076, -0.585, 0.7504, -0.2679, -0.489, 0.8302, -0.3492, -0.4346, 0.8302, -0.4228, -0.5081, 0.7504, -0.2679, -0.489, -0.8302, -0.3076, -0.585, -0.7504, -0.4228, -0.5081, -0.7504, -0.3492, -0.4346, -0.8302, -0.4635, -0.8644, -0.1949, -0.4701, -0.8803, -0.06447, -0.6334, -0.7712, -0.06448, -0.6212, -0.759, -0.1948, -0.3896, -0.736, 0.5536, -0.3591, -0.6622, 0.6577, -0.4743, -0.5851, 0.6577, -0.5308, -0.6416, 0.5536, -0.1614, -0.2903, -0.9432, -0.2043, -0.3937, -0.8962, -0.2856, -0.3394, -0.8962, -0.2064, -0.2602, -0.9432, -0.09018, -0.1837, 0.9788, -0.03704, -0.05542, 0.9978, -0.1352, -0.1536, 0.9788, -0.4257, -0.7901, -0.4411, -0.4449, -0.8366, -0.3197, -0.6026, -0.7312, -0.3197, -0.567, -0.6957, -0.4411, -0.4449, -0.8366, 0.3197, -0.4257, -0.7901, 0.4411, -0.567, -0.6957, 0.4411, -0.6026, -0.7312, 0.3197, -0.03703, -0.05542, -0.9978, -0.09018, -0.1837, -0.9788, -0.1352, -0.1536, -0.9788, -0.2043, -0.3937, 0.8962, -0.1614, -0.2903, 0.9432, -0.2064, -0.2602, 0.9432, -0.2856, -0.3394, 0.8962, -0.3591, -0.6621, -0.6577, -0.3896, -0.736, -0.5536, -0.5308, -0.6416, -0.5536, -0.4743, -0.5851, -0.6577, -0.6957, -0.567, -0.4411, -0.7312, -0.6026, -0.3197, -0.8366, -0.4449, -0.3197, -0.7901, -0.4257, -0.4411, -0.7312, -0.6026, 0.3197, -0.6957, -0.567, 0.4411, -0.7901, -0.4257, 0.4411, -0.8366, -0.4449, 0.3197, -0.05542, -0.03704, -0.9978, -0.1536, -0.1352, -0.9788, -0.1837, -0.09018, -0.9788, -0.3394, -0.2856, 0.8962, -0.2602, -0.2064, 0.9432, -0.2903, -0.1614, 0.9432, -0.3937, -0.2043, 0.8962, -0.5851, -0.4743, -0.6577, -0.6416, -0.5308, -0.5536, -0.736, -0.3896, -0.5536, -0.6622, -0.3591, -0.6577, -0.7712, -0.6334, 0.06448, -0.759, -0.6212, 0.1948, -0.8644, -0.4635, 0.1949, -0.8803, -0.4701, 0.06447, -0.5081, -0.4228, 0.7504, -0.4346, -0.3492, 0.8302, -0.489, -0.2679, 0.8302, -0.585, -0.3076, 0.7504, -0.4346, -0.3492, -0.8302, -0.5081, -0.4228, -0.7504, -0.585, -0.3076, -0.7504, -0.4889, -0.2678, -0.8302, -0.759, -0.6212, -0.1949, -0.7712, -0.6334, -0.06447, -0.8803, -0.4701, -0.06448, -0.8644, -0.4635, -0.1948, -0.6416, -0.5308, 0.5536, -0.5851, -0.4743, 0.6577, -0.6621, -0.3591, 0.6577, -0.736, -0.3896, 0.5536, -0.2602, -0.2064, -0.9432, -0.3394, -0.2856, -0.8962, -0.3937, -0.2043, -0.8962, -0.2903, -0.1614, -0.9432, -0.1536, -0.1352, 0.9788, -0.05542, -0.03704, 0.9978, -0.1837, -0.09018, 0.9788, -0.939, -0.2835, -0.1949, -0.9548, -0.2901, -0.06447, -0.9932, -0.09742, -0.06448, -0.976, -0.09742, -0.1948, -0.7959, -0.2449, 0.5536, -0.7221, -0.2143, 0.6577, -0.7492, -0.07833, 0.6577, -0.8291, -0.07833, 0.5536, -0.3194, -0.09112, -0.9432, -0.4229, -0.134, -0.8962, -0.4419, -0.03805, -0.8962, -0.3299, -0.03803, -0.9432, -0.1937, -0.06613, 0.9788, -0.06538, -0.013, 0.9978, -0.2042, -0.01301, 0.9788, -0.8597, -0.2576, -0.4411, -0.9062, -0.2769, -0.3197, -0.9432, -0.09093, -0.3197, -0.8929, -0.09096, -0.4411, -0.9062, -0.2769, 0.3197, -0.8597, -0.2576, 0.4411, -0.8929, -0.09096, 0.4411, -0.9432, -0.09093, 0.3197, -0.06537, -0.01301, -0.9978, -0.1937, -0.06613, -0.9788, -0.2042, -0.01301, -0.9788, -0.4228, -0.134, 0.8962, -0.3194, -0.09112, 0.9432, -0.3299, -0.03803, 0.9432, -0.4419, -0.03805, 0.8962, -0.7221, -0.2143, -0.6577, -0.7959, -0.2449, -0.5536, -0.8291, -0.07833, -0.5536, -0.7492, -0.07833, -0.6577, -0.9548, -0.2901, 0.06448, -0.939, -0.2835, 0.1948, -0.976, -0.09742, 0.1949, -0.9932, -0.09742, 0.06447, -0.6312, -0.1961, 0.7504, -0.5351, -0.1564, 0.8302, -0.5542, -0.06033, 0.8302, -0.6582, -0.06033, 0.7504, -0.5352, -0.1563, -0.8302, -0.6312, -0.1961, -0.7504, -0.6582, -0.06033, -0.7504, -0.5542, -0.06033, -0.8302, -0.7492, 0.07833, -0.6577, -0.8291, 0.07833, -0.5536, -0.7959, 0.2449, -0.5536, -0.7221, 0.2143, -0.6577, -0.9932, 0.09742, 0.06448, -0.976, 0.09742, 0.1948, -0.939, 0.2835, 0.1949, -0.9548, 0.2901, 0.06447, -0.6582, 0.06033, 0.7504, -0.5543, 0.06036, 0.8302, -0.5351, 0.1564, 0.8302, -0.6312, 0.1961, 0.7504, -0.5542, 0.06033, -0.8302, -0.6582, 0.06033, -0.7504, -0.6312, 0.1961, -0.7504, -0.5351, 0.1564, -0.8302, -0.976, 0.09742, -0.1949, -0.9932, 0.09742, -0.06447, -0.9548, 0.2901, -0.06448, -0.939, 0.2835, -0.1948, -0.8291, 0.07833, 0.5536, -0.7492, 0.07833, 0.6577, -0.7221, 0.2143, 0.6577, -0.7959, 0.2449, 0.5536, -0.3299, 0.03803, -0.9432, -0.4419, 0.03805, -0.8962, -0.4228, 0.134, -0.8962, -0.3194, 0.09112, -0.9432, -0.2042, 0.01301, 0.9788, -0.06537, 0.01301, 0.9978, -0.1937, 0.06613, 0.9788, -0.8929, 0.09096, -0.4411, -0.9432, 0.09093, -0.3197, -0.9062, 0.2769, -0.3197, -0.8597, 0.2576, -0.4411, -0.9432, 0.09093, 0.3197, -0.8929, 0.09096, 0.4411, -0.8597, 0.2576, 0.4411, -0.9062, 0.2769, 0.3197, -0.06538, 0.013, -0.9978, -0.2042, 0.01301, -0.9788, -0.1937, 0.06613, -0.9788, -0.4419, 0.03805, 0.8962, -0.3299, 0.03803, 0.9432, -0.3194, 0.09112, 0.9432, -0.4228, 0.134, 0.8962, -0.1837, 0.09018, 0.9788, -0.05542, 0.03704, 0.9978, -0.1536, 0.1352, 0.9788, -0.7901, 0.4257, -0.4411, -0.8366, 0.4449, -0.3197, -0.7312, 0.6026, -0.3197, -0.6957, 0.567, -0.4411, -0.8366, 0.4449, 0.3197, -0.7901, 0.4257, 0.4411, -0.6957, 0.567, 0.4411, -0.7312, 0.6026, 0.3197, -0.05542, 0.03703, -0.9978, -0.1837, 0.09018, -0.9788, -0.1536, 0.1352, -0.9788, -0.3937, 0.2043, 0.8962, -0.2903, 0.1614, 0.9432, -0.2602, 0.2064, 0.9432, -0.3394, 0.2856, 0.8962, -0.6621, 0.3591, -0.6577, -0.736, 0.3896, -0.5536, -0.6416, 0.5308, -0.5536, -0.5851, 0.4743, -0.6577, -0.8803, 0.4701, 0.06448, -0.8644, 0.4635, 0.1948, -0.759, 0.6212, 0.1949, -0.7712, 0.6334, 0.06447, -0.585, 0.3076, 0.7504, -0.4889, 0.2678, 0.8302, -0.4346, 0.3492, 0.8302, -0.5081, 0.4228, 0.7504, -0.4889, 0.2678, -0.8302, -0.585, 0.3076, -0.7504, -0.5081, 0.4228, -0.7504, -0.4346, 0.3492, -0.8302, -0.8644, 0.4635, -0.1949, -0.8803, 0.4701, -0.06447, -0.7712, 0.6334, -0.06448, -0.759, 0.6212, -0.1948, -0.736, 0.3896, 0.5536, -0.6622, 0.3591, 0.6577, -0.5851, 0.4743, 0.6577, -0.6416, 0.5308, 0.5536, -0.2903, 0.1614, -0.9432, -0.3937, 0.2043, -0.8962, -0.3394, 0.2856, -0.8962, -0.2602, 0.2064, -0.9432, -0.3492, 0.4346, -0.8302, -0.4228, 0.5081, -0.7504, -0.3076, 0.585, -0.7504, -0.2679, 0.489, -0.8302, -0.6212, 0.759, -0.1949, -0.6334, 0.7712, -0.06447, -0.4701, 0.8803, -0.06448, -0.4635, 0.8644, -0.1948, -0.5308, 0.6416, 0.5536, -0.4743, 0.5851, 0.6577, -0.3591, 0.6621, 0.6577, -0.3896, 0.736, 0.5536, -0.2064, 0.2602, -0.9432, -0.2856, 0.3394, -0.8962, -0.2043, 0.3937, -0.8962, -0.1614, 0.2903, -0.9432, -0.1352, 0.1536, 0.9788, -0.03703, 0.05542, 0.9978, -0.09018, 0.1837, 0.9788, -0.567, 0.6957, -0.4411, -0.6026, 0.7312, -0.3197, -0.4449, 0.8366, -0.3197, -0.4257, 0.7901, -0.4411, -0.6026, 0.7312, 0.3197, -0.567, 0.6957, 0.4411, -0.4257, 0.7901, 0.4411, -0.4449, 0.8366, 0.3197, -0.03704, 0.05542, -0.9978, -0.1352, 0.1536, -0.9788, -0.09018, 0.1837, -0.9788, -0.2856, 0.3394, 0.8962, -0.2064, 0.2602, 0.9432, -0.1614, 0.2903, 0.9432, -0.2043, 0.3937, 0.8962, -0.4743, 0.5851, -0.6577, -0.5308, 0.6416, -0.5536, -0.3896, 0.736, -0.5536, -0.3591, 0.6622, -0.6577, -0.6334, 0.7712, 0.06448, -0.6212, 0.759, 0.1948, -0.4635, 0.8644, 0.1949, -0.4701, 0.8803, 0.06447, -0.4228, 0.5081, 0.7504, -0.3492, 0.4346, 0.8302, -0.2679, 0.489, 0.8302, -0.3076, 0.585, 0.7504, -0.134, 0.4228, 0.8962, -0.09112, 0.3194, 0.9432, -0.03803, 0.3299, 0.9432, -0.03805, 0.4419, 0.8962, -0.2143, 0.7221, -0.6577, -0.2449, 0.7959, -0.5536, -0.07833, 0.8291, -0.5536, -0.07833, 0.7492, -0.6577, -0.2901, 0.9548, 0.06448, -0.2835, 0.939, 0.1948, -0.09742, 0.976, 0.1949, -0.09742, 0.9932, 0.06447, -0.1961, 0.6312, 0.7504, -0.1564, 0.5351, 0.8302, -0.06033, 0.5542, 0.8302, -0.06033, 0.6582, 0.7504, -0.1564, 0.5351, -0.8302, -0.1961, 0.6312, -0.7504, -0.06033, 0.6582, -0.7504, -0.06033, 0.5542, -0.8302, -0.2835, 0.939, -0.1949, -0.2901, 0.9548, -0.06447, -0.09742, 0.9932, -0.06448, -0.09742, 0.976, -0.1948, -0.2449, 0.7959, 0.5536, -0.2143, 0.7221, 0.6577, -0.07833, 0.7492, 0.6577, -0.07833, 0.8291, 0.5536, -0.09112, 0.3194, -0.9432, -0.134, 0.4229, -0.8962, -0.03805, 0.4419, -0.8962, -0.03803, 0.3299, -0.9432, -0.06613, 0.1937, 0.9788, -0.013, 0.06538, 0.9978, -0.01301, 0.2042, 0.9788, -0.2576, 0.8597, -0.4411, -0.2769, 0.9062, -0.3197, -0.09093, 0.9432, -0.3197, -0.09096, 0.8929, -0.4411, -0.2769, 0.9062, 0.3197, -0.2576, 0.8597, 0.4411, -0.09096, 0.8929, 0.4411, -0.09093, 0.9432, 0.3197, -0.013, 0.06538, -0.9978, -0.06613, 0.1937, -0.9788, -0.01301, 0.2042, -0.9788, 0.0, 0.0, -1.0, 0.0, 0.0, -1.0, 0.0, 0.0, -1.0, 0.0, 0.0, -1.0, 0.0, 0.0, 1.0, 0.0, 0.0, 1.0, 0.0, 0.0, 1.0, 0.0, 0.0, 1.0, 1.0, 0.0, 0.0, 1.0, 0.0, 0.0, 1.0, 0.0, 0.0, 1.0, 0.0, 0.0, -1.0, 0.0, 0.0, -1.0, 0.0, 0.0, -1.0, 0.0, 0.0, -1.0, 0.0, 0.0, 0.0, 1.0, 0.0, 0.0, 1.0, 0.0, 0.0, 1.0, 0.0, 0.0, 1.0, 0.0, 0.0, -1.0, 0.0, 0.0, -1.0, 0.0, 0.0, -1.0, 0.0, 0.0, -1.0, 0.0])] * 3)])

# ---- objects
ob_cube = bpy.data.objects.new('Cube', me_cube)

# ---- transforms, parenting, visibility, modifiers, constraints
ob_cube.location = (0.0, 0.0, 0.0)
ob_cube.lock_rotations_4d = False
ob_cube.empty_display_type = 'ARROWS'
ob_cube.lineart.crease_threshold = 0.0

# ---- collection membership
col_collection_1.objects.link(ob_cube)

# ---- scene / render settings (as saved in the file)
scene.frame_start = 1; scene.frame_end = 250; scene.frame_set(1)
scene.render.engine = 'BLENDER_EEVEE_NEXT'
scene.render.resolution_percentage = 50
scene.render.dither_intensity = 0.0
scene.cycles.use_denoising = False
scene.cycles.samples = 128
scene.cycles.sampling_pattern = 'TABULATED_SOBOL'
scene.cycles.use_adaptive_sampling = False
scene.cycles.use_light_tree = False
scene.view_settings.view_transform = 'Standard'
bpy.context.view_layer.update()

# ---- added for rendering (the .blend has no active camera and no usable light): camera, sun
cam_auto = bpy.data.cameras.new('AutoCamera')
cam_auto.lens = 50.0
cam_auto.sensor_width = 36.0
cam_auto.clip_end = 1000.0
ob_auto_camera = bpy.data.objects.new('AutoCamera', cam_auto)
scene.collection.objects.link(ob_auto_camera)
ob_auto_camera.location = (1.1627, -1.39525, 1.22082)
ob_auto_camera.rotation_euler = (1.09748, -7.21219e-08, 0.694738)
scene.camera = ob_auto_camera
light_auto_sun = bpy.data.lights.new('AutoSun', 'SUN')
light_auto_sun.energy = 3.0
light_auto_sun.angle = 0.0523599
ob_auto_sun = bpy.data.objects.new('AutoSun', light_auto_sun)
scene.collection.objects.link(ob_auto_sun)
ob_auto_sun.rotation_euler = (0.872665, 0.174533, 0.523599)
bpy.context.view_layer.update()
